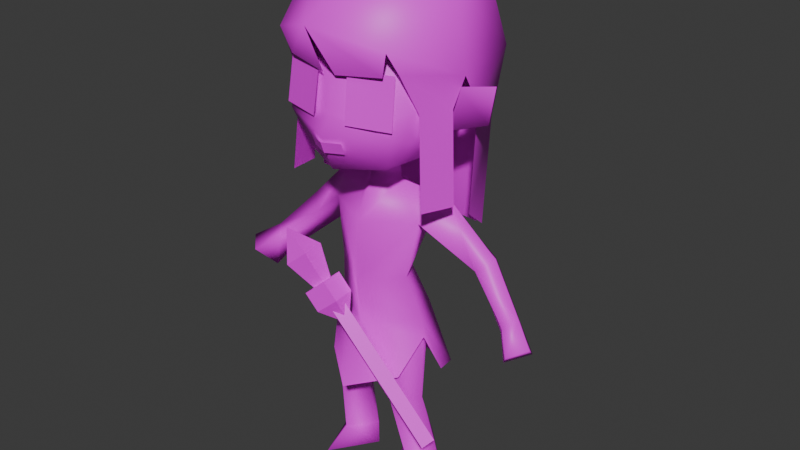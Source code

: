 # Source: healer.blend  (saved by Blender 5.2.44; exported with 4.5.12 LTS)
import bpy
from mathutils import Matrix  # noqa: F401  (used for matrix-valued properties, if any)

bpy.ops.wm.read_factory_settings(use_empty=True)
scene = bpy.context.scene
scene.name = 'Scene'

# ---- collections
col_collection = bpy.data.collections.new('Collection'); scene.collection.children.link(col_collection)

# ---- images (referenced by path relative to the original .blend; pixels are not part of the script)
import os
ASSET_DIR = os.environ.get("B2B_ASSET_DIR", "")  # directory of the original .blend (textures are referenced by path, not embedded)
HERE = os.path.dirname(os.path.abspath(__file__))  # packed textures are extracted next to this script under _unpacked/

def load_image(name, relpath, width, height, colorspace="sRGB"):
    """Load a texture the original file referenced (path relative to the .blend, or extracted next to this script)."""
    p = next((c for c in (os.path.join(HERE, relpath), os.path.join(ASSET_DIR, relpath)) if relpath and os.path.exists(c)), "")
    if p:
        img = bpy.data.images.load(p, check_existing=True)
        img.name = name
    else:  # same state as the original file: an image datablock whose file is absent (Cycles renders it pink)
        img = bpy.data.images.new(name, width, height)
        img.source = "FILE"
        img.filepath = "//" + (relpath or name)
    img.colorspace_settings.name = colorspace
    return img
img_healer_png = load_image('healer.png', 'textures/npcs/healer.png', 1024, 1024, 'sRGB')

# ---- materials (node trees are filled in below, after node groups)
mat_material = bpy.data.materials.new('Material')
mat_material.alpha_threshold = 0.0
mat_material.use_backface_culling_lightprobe_volume = False
mat_material.roughness = 0.5
mat_material.line_color = (0.0, 0.0, 0.0, 1.0)

# ---- material node trees
mat_material.use_nodes = True; mat_material.node_tree.nodes.clear()
_N = mat_material.node_tree.nodes; _L = mat_material.node_tree.links
n0 = _N.new('ShaderNodeOutputMaterial'); n0.name = 'Material Output'; n0.location = (200, 100)
n1 = _N.new('ShaderNodeBsdfPrincipled'); n1.name = 'Principled BSDF'; n1.location = (-200, 100)
n1.inputs[10].default_value = 0.005
n2 = _N.new('ShaderNodeTexImage'); n2.name = 'Image Texture'; n2.location = (-640, 80)
n2.image = img_healer_png
n2.interpolation = 'Closest'
n3 = _N.new('ShaderNodeMath'); n3.name = 'Math'; n3.location = (-367, -9)
n3.operation = 'ROUND'
n4 = _N.new('ShaderNodeTexCoord'); n4.name = 'Texture Coordinate'; n4.location = (-976, -147)
n5 = _N.new('ShaderNodeMapping'); n5.name = 'Mapping'; n5.location = (-811, -140)
_L.new(n1.outputs[0], n0.inputs[0])
_L.new(n2.outputs[0], n1.inputs[0])
_L.new(n2.outputs[1], n3.inputs[0])
_L.new(n3.outputs[0], n1.inputs[4])
_L.new(n4.outputs[2], n5.inputs[0])
_L.new(n5.outputs[0], n2.inputs[0])
n0.is_active_output = True

# ---- world
world_world = bpy.data.worlds.new('World'); scene.world = world_world
world_world.use_nodes = True; world_world.node_tree.nodes.clear()
_N = world_world.node_tree.nodes; _L = world_world.node_tree.links
n0 = _N.new('ShaderNodeOutputWorld'); n0.name = 'World Output'; n0.location = (200, 100)
n1 = _N.new('ShaderNodeBackground'); n1.name = 'Background'; n1.location = (-200, 100)
n1.inputs[0].default_value = (0.05088, 0.05088, 0.05088, 1.0)
_L.new(n1.outputs[0], n0.inputs[0])
n0.is_active_output = True
world_world.color = (0.05088, 0.05088, 0.05088)
world_world.sun_shadow_jitter_overblur = 0.0

# ---- meshes
me_mesh = bpy.data.meshes.new('Mesh')
me_mesh.from_pydata([(0.09747, 0.09979, 0.9339), (0.07952, 0.07513, 0.7056), (0.1013, -0.07834, 0.9234), (0.08751, -0.08477, 0.6998), (0.0, 0.1154, 0.7076), (0.0, -0.1094, 0.9503), (0.0, -0.1224, 0.6902), (0.0, 0.1327, 0.9669), (0.122, 0.1251, 0.8581), (0.1179, -0.09694, 0.8014), (0.0, 0.1727, 0.8657), (0.0, -0.1242, 0.792), (0.1277, 0.01601, 0.9556), (0.1085, 0.01601, 0.7037), (0.0, 0.01601, 1.0), (0.2316, 0.02719, 0.8528), (0.03599, 0.01601, 0.6685), (0.04033, 0.01601, 0.6346), (0.0, -0.1513, 0.764), (0.0, 0.1559, 0.7598), (0.1158, -0.1009, 0.7697), (0.1036, 0.103, 0.7545), (0.0, 0.05087, 0.6212), (0.0, 0.04983, 0.6685), (0.0, -0.02433, 0.6346), (0.0, -0.01781, 0.6685), (0.1584, 0.01601, 0.8385), (0.1435, 0.01601, 0.7547), (0.2189, 0.02707, 0.7812), (0.0, 0.06781, 0.543), (0.0, -0.06233, 0.5648), (0.0, 0.05311, 0.4497), (0.0, -0.06657, 0.4462), (0.0, 0.08228, 0.3698), (0.0, -0.05899, 0.3509), (0.0969, -0.008423, 0.5705), (0.07945, 0.04996, 0.5448), (0.1212, 0.04671, 0.6131), (0.06828, 0.06513, 0.368), (0.09926, 0.005035, 0.3579), (0.2223, 0.06027, 0.5126), (0.1944, 0.0371, 0.4876), (0.172, 0.07529, 0.4671), (0.2995, 0.02919, 0.4275), (0.2781, 0.007421, 0.4143), (0.2607, 0.03052, 0.388), (0.1965, 0.0992, 0.4914), (0.2846, 0.06159, 0.3971), (0.09361, 0.07329, 0.5926), (0.3442, -0.002129, 0.4), (0.3148, -0.03237, 0.3866), (0.2875, 0.003336, 0.3477), (0.3244, 0.04132, 0.3623), (0.07756, -0.01684, 0.4557), (0.05169, 0.03297, 0.455), (0.02827, -0.01406, 0.1877), (0.06385, -0.0477, 0.1857), (0.102, 0.00322, 0.1871), (0.05953, 0.03385, 0.1898), (0.02854, 0.02399, 0.0), (0.1303, 0.03302, 0.0), (0.07666, 0.0794, 0.0), (0.08138, -0.01989, 0.04043), (0.1115, 0.03779, 0.04606), (0.07917, 0.07022, 0.05067), (0.03839, 0.03464, 0.04137), (0.09192, -0.06753, 0.0), (0.1486, 0.0441, 0.7915), (0.03548, -0.1293, 0.7819), (0.1193, -0.1056, 0.7819), (0.03162, -0.1156, 0.876), (0.1154, -0.09193, 0.876), (0.127, 0.153, 0.9773), (0.118, -0.1183, 0.9218), (0.0, -0.1793, 0.9594), (0.0, 0.1899, 1.016), (0.149, 0.1719, 0.8723), (0.0, 0.2383, 0.88), (0.1579, 0.01069, 1.012), (0.0, 0.00505, 1.069), (0.1251, -0.09367, 0.8798), (0.1511, -0.06841, 0.6296), (0.1018, -0.1085, 0.8741), (0.1373, 0.1517, 0.7404), (0.1701, 0.02461, 0.8583), (0.1671, 0.004114, 0.622), (0.1768, 0.03752, 0.5977), (0.0, 0.2046, 0.7387), (0.1778, 0.05124, 0.7999), (0.02075, 0.1774, 0.5087), (0.1201, 0.1396, 0.5263), (0.1473, 0.1197, 0.5383), (0.1372, -0.0571, 0.8045), (0.1636, 0.0007235, 0.8043), (0.0133, -0.1257, 0.8646), (0.0, -0.1434, 0.7277), (0.03344, -0.1286, 0.7284), (0.0, -0.1517, 0.7497), (0.03371, -0.137, 0.7504), (0.0, 0.1164, 0.2123), (0.1051, 0.09075, 0.23), (0.0, -0.1134, 0.2297), (0.1206, 0.03835, 0.2436), (0.1084, -0.001834, 0.3304), (0.08317, -0.04708, 0.2514), (0.0, -0.1161, 0.997), (0.0, -0.06916, 1.079), (0.03114, -0.07415, 1.038), (0.0291, -0.09011, 1.012)], [], [(10, 7, 0, 8), (9, 2, 5, 11), (12, 14, 5, 2), (20, 9, 11, 18), (19, 10, 8, 21), (0, 7, 14, 12), (3, 20, 18, 6), (23, 16, 17, 22), (16, 25, 24, 17), (16, 13, 3), (4, 19, 21, 1), (26, 27, 28, 15), (27, 26, 9, 20), (8, 0, 12, 26), (26, 12, 2, 9), (13, 27, 20, 3), (48, 37, 40, 46), (22, 48, 36), (17, 24, 30, 35), (42, 46, 47, 45), (35, 36, 42, 41), (37, 35, 41, 40), (40, 43, 47, 46), (42, 45, 44, 41), (44, 45, 51, 50), (36, 48, 46, 42), (17, 37, 48, 22), (45, 47, 52, 51), (47, 43, 49, 52), (43, 44, 50, 49), (54, 38, 33, 31), (35, 30, 32, 53), (32, 34, 39, 53), (53, 54, 36, 35), (29, 36, 54, 31), (39, 34, 56, 57), (1, 13, 16), (38, 39, 57, 58), (33, 38, 58, 55), (34, 33, 55, 56), (56, 62, 63, 57), (57, 63, 64, 58), (66, 59, 61, 60), (64, 63, 60, 61), (65, 64, 61, 59), (62, 65, 59, 66), (58, 64, 65, 55), (41, 44, 43, 40), (38, 54, 53, 39), (55, 65, 62, 56), (60, 63, 62, 66), (49, 50, 51, 52), (4, 1, 16, 23), (25, 16, 3, 6), (1, 21, 27, 13), (67, 15, 28), (27, 67, 28), (21, 8, 26, 67), (15, 67, 26), (27, 21, 67), (37, 17, 35), (68, 69, 71, 70), (77, 75, 72, 76), (78, 79, 74, 73), (72, 75, 79, 78), (93, 84, 80, 92), (76, 72, 78, 84), (84, 78, 73, 80), (77, 76, 83, 87), (76, 84, 88, 83), (83, 88, 86, 91), (87, 83, 90, 89), (85, 93, 92, 81), (82, 73, 74, 94), (29, 22, 36), (95, 96, 98, 97), (33, 38, 100, 99), (38, 39, 103, 102, 100), (39, 34, 101, 104, 103), (108, 107, 106, 105)])
me_mesh.polygons.foreach_set('use_smooth', [1, 1, 1, 1, 1, 1, 1, 1, 1, 1, 1, 1, 1, 1, 1, 1, 1, 1, 1, 1, 1, 1, 1, 1, 1, 1, 1, 1, 1, 1, 1, 1, 1, 1, 1, 1, 1, 1, 1, 1, 1, 1, 1, 1, 1, 1, 1, 1, 1, 1, 1, 1, 1, 1, 1, 1, 1, 1, 1, 1, 1, 0, 1, 1, 1, 1, 1, 1, 1, 1, 1, 1, 1, 1, 1, 0, 1, 1, 1, 1])
_uv = me_mesh.uv_layers.new(name='UVMap')
_uv.uv.foreach_set('vector', [0.0625, 0.75, 0.0625, 0.7812, 0.0, 0.7812, 0.0, 0.75, 0.0625, 0.75, 0.0625, 0.7812, 0.0, 0.7812, 0.0, 0.75, 0.0625, 0.7812, 0.0, 0.7812, 0.0, 0.75, 0.0625, 0.75, 0.0, 0.875, 0.0625, 0.875, 0.0625, 1.0, 0.0, 1.0, 0.0625, 0.75, 0.0625, 0.7812, 0.0, 0.7812, 0.0, 0.75, 0.0, 0.75, 0.0625, 0.75, 0.0625, 0.7812, 0.0, 0.7812, 0.0, 0.875, 0.0625, 0.875, 0.0625, 1.0, 0.0, 1.0, 0.0625, 0.7812, 0.0, 0.7812, 0.0, 0.75, 0.0625, 0.75, 0.0625, 0.7812, 0.0, 0.7812, 0.0, 0.75, 0.0625, 0.75, 0.0625, 0.75, 0.0625, 0.7812, 0.0, 0.7812, 0.0625, 0.75, 0.0625, 0.7812, 0.0, 0.7812, 0.0, 0.75, 0.0, 0.75, 0.0625, 0.75, 0.0625, 0.8125, 0.0, 0.8125, 0.0, 0.875, 0.0625, 0.875, 0.0625, 1.0, 0.0, 1.0, 0.0625, 0.75, 0.0625, 0.7812, 0.0, 0.7812, 0.0, 0.75, 0.0625, 0.75, 0.0625, 0.7812, 0.0, 0.7812, 0.0, 0.75, 0.0, 0.875, 0.0625, 0.875, 0.0625, 1.0, 0.0, 1.0, 0.5625, 1.0, 0.5, 1.0, 0.5, 0.75, 0.5625, 0.75, 0.4375, 0.0, 0.4375, 0.125, 0.4062, 0.125, 0.375, 0.0, 0.4375, 0.0, 0.4375, 0.125, 0.375, 0.125, 0.0, 0.75, 0.0625, 0.75, 0.0625, 1.0, 0.0, 1.0, 0.5625, 1.0, 0.5, 1.0, 0.5, 0.75, 0.5625, 0.75, 0.5625, 1.0, 0.5, 1.0, 0.5, 0.75, 0.5625, 0.75, 0.0625, 0.75, 0.0625, 1.0, 0.0, 1.0, 0.0, 0.75, 0.0625, 0.75, 0.0625, 1.0, 0.0, 1.0, 0.0, 0.75, 0.0625, 0.875, 0.0, 0.875, 0.0, 0.8125, 0.0625, 0.8125, 0.5625, 1.0, 0.5, 1.0, 0.5, 0.75, 0.5625, 0.75, 0.4375, 0.0, 0.4375, 0.125, 0.375, 0.125, 0.375, 0.0, 0.0625, 0.875, 0.0, 0.875, 0.0, 0.75, 0.0625, 0.75, 0.0625, 0.875, 0.0, 0.875, 0.0, 0.8125, 0.0625, 0.8125, 0.0625, 0.875, 0.0, 0.875, 0.0, 0.75, 0.0625, 0.75, 0.625, 0.5, 0.625, 0.25, 0.75, 0.25, 0.75, 0.5, 0.5, 0.5, 0.25, 0.5, 0.25, 0.25, 0.5, 0.25, 0.5, 0.5, 0.5, 0.25, 0.75, 0.25, 0.75, 0.5, 0.25, 0.25, 0.375, 0.25, 0.375, 0.5, 0.25, 0.5, 0.5, 0.5, 0.375, 0.5, 0.375, 0.25, 0.5, 0.25, 0.0625, 1.0, 0.0, 1.0, 0.0, 0.75, 0.0625, 0.75, 0.0625, 0.7812, 0.0, 0.7812, 0.0, 0.75, 0.0625, 1.0, 0.0, 1.0, 0.0, 0.75, 0.0625, 0.75, 0.0625, 1.0, 0.0, 1.0, 0.0, 0.75, 0.0625, 0.75, 0.0625, 1.0, 0.0, 1.0, 0.0, 0.75, 0.0625, 0.75, 0.375, 0.0, 0.375, 0.25, 0.25, 0.25, 0.25, 0.0, 0.25, 0.25, 0.25, 0.0, 0.3125, 0.0, 0.3125, 0.25, 0.375, 0.0, 0.5, 0.0, 0.5, 0.03125, 0.375, 0.03125, 0.5, 0.125, 0.375, 0.125, 0.375, 0.0, 0.5, 0.0, 0.5, 0.125, 0.375, 0.125, 0.375, 0.0, 0.5, 0.0, 0.5, 0.125, 0.375, 0.125, 0.375, 0.0, 0.5, 0.0, 0.25, 0.25, 0.25, 0.0, 0.3125, 0.0, 0.3125, 0.25, 0.0625, 0.75, 0.0625, 1.0, 0.0, 1.0, 0.0, 0.75, 0.75, 0.25, 0.75, 0.5, 0.625, 0.5, 0.625, 0.25, 0.25, 0.25, 0.25, 0.0, 0.375, 0.0, 0.375, 0.25, 0.5, 0.0, 0.5, 0.125, 0.375, 0.125, 0.375, 0.0, 0.0, 0.8125, 0.0625, 0.8125, 0.0625, 0.875, 0.0, 0.875, 0.0625, 0.7812, 0.0, 0.7812, 0.0, 0.75, 0.0625, 0.75, 0.0, 0.75, 0.0625, 0.75, 0.0625, 0.7812, 0.0, 0.7812, 0.0625, 0.75, 0.0625, 0.7812, 0.0, 0.7812, 0.0, 0.75, 0.0, 0.75, 0.03125, 0.8125, 0.0, 0.8125, 0.0, 0.75, 0.03125, 0.75, 0.03125, 0.8125, 0.0625, 0.75, 0.0625, 0.7812, 0.0, 0.7812, 0.0, 0.75, 0.0625, 0.8125, 0.03125, 0.75, 0.0625, 0.75, 0.0, 0.75, 0.0625, 0.75, 0.0625, 0.7812, 0.375, 0.125, 0.4062, 0.0, 0.4375, 0.125, 0.0, 0.5, 0.25, 0.5, 0.25, 0.75, 0.0, 0.75, 0.4375, 0.875, 0.4375, 1.0, 0.375, 1.0, 0.375, 0.875, 0.4375, 1.0, 0.375, 1.0, 0.375, 0.875, 0.4375, 0.875, 0.375, 0.875, 0.4375, 0.875, 0.4375, 1.0, 0.375, 1.0, 0.4375, 0.875, 0.4375, 1.0, 0.375, 1.0, 0.4062, 0.875, 0.4375, 0.875, 0.4375, 1.0, 0.375, 1.0, 0.375, 0.875, 0.4375, 0.875, 0.4375, 1.0, 0.375, 1.0, 0.375, 0.875, 0.4375, 0.875, 0.4375, 1.0, 0.375, 1.0, 0.375, 0.875, 0.4375, 0.875, 0.4375, 1.0, 0.375, 1.0, 0.375, 0.875, 0.4375, 0.875, 0.375, 0.875, 0.375, 0.75, 0.4375, 0.75, 0.4375, 0.875, 0.375, 0.875, 0.375, 0.75, 0.4375, 0.75, 0.4375, 0.75, 0.4375, 0.875, 0.4062, 0.875, 0.375, 0.75, 0.4375, 0.75, 0.4375, 0.875, 0.375, 0.875, 0.375, 0.75, 0.375, 0.125, 0.375, 0.0, 0.4375, 0.125, 0.0, 0.75, 0.0625, 0.75, 0.0625, 0.7812, 0.0, 0.7812, 0.0, 0.5, 0.125, 0.5, 0.125, 0.25, 0.0, 0.25, 0.125, 0.5, 0.25, 0.5, 0.25, 0.4375, 0.1875, 0.25, 0.125, 0.25, 0.25, 0.5, 0.0, 0.5, 0.0, 0.25, 0.1875, 0.25, 0.25, 0.4375, 0.6875, 0.0, 0.6875, 0.03125, 0.625, 0.09375, 0.625, 0.0])
_ca = me_mesh.color_attributes.new('Attribute', 'BYTE_COLOR', 'CORNER')
_ca.data.foreach_set('color', [1.0, 1.0, 1.0, 1.0, 1.0, 1.0, 1.0, 1.0, 1.0, 1.0, 1.0, 1.0, 1.0, 1.0, 1.0, 1.0, 1.0, 1.0, 1.0, 1.0, 1.0, 1.0, 1.0, 1.0, 1.0, 1.0, 1.0, 1.0, 1.0, 1.0, 1.0, 1.0, 1.0, 1.0, 1.0, 1.0, 1.0, 1.0, 1.0, 1.0, 1.0, 1.0, 1.0, 1.0, 1.0, 1.0, 1.0, 1.0, 1.0, 1.0, 1.0, 1.0, 1.0, 1.0, 1.0, 1.0, 1.0, 1.0, 1.0, 1.0, 1.0, 1.0, 1.0, 1.0, 1.0, 1.0, 1.0, 1.0, 1.0, 1.0, 1.0, 1.0, 1.0, 1.0, 1.0, 1.0, 1.0, 1.0, 1.0, 1.0, 1.0, 1.0, 1.0, 1.0, 1.0, 1.0, 1.0, 1.0, 1.0, 1.0, 1.0, 1.0, 1.0, 1.0, 1.0, 1.0, 1.0, 1.0, 1.0, 1.0, 1.0, 1.0, 1.0, 1.0, 1.0, 1.0, 1.0, 1.0, 1.0, 1.0, 1.0, 1.0, 1.0, 1.0, 1.0, 1.0, 1.0, 1.0, 1.0, 1.0, 1.0, 1.0, 1.0, 1.0, 1.0, 1.0, 1.0, 1.0, 1.0, 1.0, 1.0, 1.0, 1.0, 1.0, 1.0, 1.0, 1.0, 1.0, 1.0, 1.0, 1.0, 1.0, 1.0, 1.0, 1.0, 1.0, 1.0, 1.0, 1.0, 1.0, 1.0, 1.0, 1.0, 1.0, 1.0, 1.0, 1.0, 1.0, 1.0, 1.0, 1.0, 1.0, 1.0, 1.0, 1.0, 1.0, 1.0, 1.0, 1.0, 1.0, 1.0, 1.0, 1.0, 1.0, 1.0, 1.0, 1.0, 1.0, 1.0, 1.0, 1.0, 1.0, 1.0, 1.0, 1.0, 1.0, 1.0, 1.0, 1.0, 1.0, 1.0, 1.0, 1.0, 1.0, 1.0, 1.0, 1.0, 1.0, 1.0, 1.0, 1.0, 1.0, 1.0, 1.0, 1.0, 1.0, 1.0, 1.0, 1.0, 1.0, 1.0, 1.0, 1.0, 1.0, 1.0, 1.0, 1.0, 1.0, 1.0, 1.0, 1.0, 1.0, 1.0, 1.0, 1.0, 1.0, 1.0, 1.0, 1.0, 1.0, 1.0, 1.0, 1.0, 1.0, 1.0, 1.0, 1.0, 1.0, 1.0, 1.0, 1.0, 1.0, 1.0, 1.0, 1.0, 1.0, 1.0, 1.0, 1.0, 1.0, 1.0, 1.0, 1.0, 1.0, 1.0, 1.0, 1.0, 1.0, 1.0, 1.0, 1.0, 1.0, 1.0, 1.0, 1.0, 1.0, 1.0, 1.0, 1.0, 1.0, 1.0, 1.0, 1.0, 1.0, 1.0, 1.0, 1.0, 1.0, 1.0, 1.0, 1.0, 1.0, 1.0, 1.0, 1.0, 1.0, 1.0, 1.0, 1.0, 1.0, 1.0, 1.0, 1.0, 1.0, 1.0, 1.0, 1.0, 1.0, 1.0, 1.0, 1.0, 1.0, 1.0, 1.0, 1.0, 1.0, 1.0, 1.0, 1.0, 1.0, 1.0, 1.0, 1.0, 1.0, 1.0, 1.0, 1.0, 1.0, 1.0, 1.0, 1.0, 1.0, 1.0, 1.0, 1.0, 1.0, 1.0, 1.0, 1.0, 1.0, 1.0, 1.0, 1.0, 1.0, 1.0, 1.0, 1.0, 1.0, 1.0, 1.0, 1.0, 1.0, 1.0, 1.0, 1.0, 1.0, 1.0, 1.0, 1.0, 1.0, 1.0, 1.0, 1.0, 1.0, 1.0, 1.0, 1.0, 1.0, 1.0, 1.0, 1.0, 1.0, 1.0, 1.0, 1.0, 1.0, 1.0, 1.0, 1.0, 1.0, 1.0, 1.0, 1.0, 1.0, 1.0, 1.0, 1.0, 1.0, 1.0, 1.0, 1.0, 1.0, 1.0, 1.0, 1.0, 1.0, 1.0, 1.0, 1.0, 1.0, 1.0, 1.0, 1.0, 1.0, 1.0, 1.0, 1.0, 1.0, 1.0, 1.0, 1.0, 1.0, 1.0, 1.0, 1.0, 1.0, 1.0, 1.0, 1.0, 1.0, 1.0, 1.0, 1.0, 1.0, 1.0, 1.0, 1.0, 1.0, 1.0, 1.0, 1.0, 1.0, 1.0, 1.0, 1.0, 1.0, 1.0, 1.0, 1.0, 1.0, 1.0, 1.0, 1.0, 1.0, 1.0, 1.0, 1.0, 1.0, 1.0, 1.0, 1.0, 1.0, 1.0, 1.0, 1.0, 1.0, 1.0, 1.0, 1.0, 1.0, 1.0, 1.0, 1.0, 1.0, 1.0, 1.0, 1.0, 1.0, 1.0, 1.0, 1.0, 1.0, 1.0, 1.0, 1.0, 1.0, 1.0, 1.0, 1.0, 1.0, 1.0, 1.0, 1.0, 1.0, 1.0, 1.0, 1.0, 1.0, 1.0, 1.0, 1.0, 1.0, 1.0, 1.0, 1.0, 1.0, 1.0, 1.0, 1.0, 1.0, 1.0, 1.0, 1.0, 1.0, 1.0, 1.0, 1.0, 1.0, 1.0, 1.0, 1.0, 1.0, 1.0, 1.0, 1.0, 1.0, 1.0, 1.0, 1.0, 1.0, 1.0, 1.0, 1.0, 1.0, 1.0, 1.0, 1.0, 1.0, 1.0, 1.0, 1.0, 1.0, 1.0, 1.0, 1.0, 1.0, 1.0, 1.0, 1.0, 1.0, 1.0, 1.0, 1.0, 1.0, 1.0, 1.0, 1.0, 1.0, 1.0, 1.0, 1.0, 1.0, 1.0, 1.0, 1.0, 1.0, 1.0, 1.0, 1.0, 1.0, 1.0, 1.0, 1.0, 1.0, 1.0, 1.0, 1.0, 1.0, 1.0, 1.0, 1.0, 1.0, 1.0, 1.0, 1.0, 1.0, 1.0, 1.0, 1.0, 1.0, 1.0, 1.0, 1.0, 1.0, 1.0, 1.0, 1.0, 1.0, 1.0, 1.0, 1.0, 1.0, 1.0, 1.0, 1.0, 1.0, 1.0, 1.0, 1.0, 1.0, 1.0, 1.0, 1.0, 1.0, 1.0, 1.0, 1.0, 1.0, 1.0, 1.0, 1.0, 1.0, 1.0, 1.0, 1.0, 1.0, 1.0, 1.0, 1.0, 1.0, 1.0, 1.0, 1.0, 1.0, 1.0, 1.0, 1.0, 1.0, 1.0, 1.0, 1.0, 1.0, 1.0, 1.0, 1.0, 1.0, 1.0, 1.0, 1.0, 1.0, 1.0, 1.0, 1.0, 1.0, 1.0, 1.0, 1.0, 1.0, 1.0, 1.0, 1.0, 1.0, 1.0, 1.0, 1.0, 1.0, 1.0, 1.0, 1.0, 1.0, 1.0, 1.0, 1.0, 1.0, 1.0, 1.0, 1.0, 1.0, 1.0, 1.0, 1.0, 1.0, 1.0, 1.0, 1.0, 1.0, 1.0, 1.0, 1.0, 1.0, 1.0, 1.0, 1.0, 1.0, 1.0, 1.0, 1.0, 1.0, 1.0, 1.0, 1.0, 1.0, 1.0, 1.0, 1.0, 1.0, 1.0, 1.0, 1.0, 1.0, 1.0, 1.0, 1.0, 1.0, 1.0, 1.0, 1.0, 1.0, 1.0, 1.0, 1.0, 1.0, 1.0, 1.0, 1.0, 1.0, 1.0, 1.0, 1.0, 1.0, 1.0, 1.0, 1.0, 1.0, 1.0, 1.0, 1.0, 1.0, 1.0, 1.0, 1.0, 1.0, 1.0, 1.0, 1.0, 1.0, 1.0, 1.0, 1.0, 1.0, 1.0, 1.0, 1.0, 1.0, 1.0, 1.0, 1.0, 1.0, 1.0, 1.0, 1.0, 1.0, 1.0, 1.0, 1.0, 1.0, 1.0, 1.0, 1.0, 1.0, 1.0, 1.0, 1.0, 1.0, 1.0, 1.0, 1.0, 1.0, 1.0, 1.0, 1.0, 1.0, 1.0, 1.0, 1.0, 1.0, 1.0, 1.0, 1.0, 1.0, 1.0, 1.0, 1.0, 1.0, 1.0, 1.0, 1.0, 1.0, 1.0, 1.0, 1.0, 1.0, 1.0, 1.0, 1.0, 1.0, 1.0, 1.0, 1.0, 1.0, 1.0, 1.0, 1.0, 1.0, 1.0, 1.0, 1.0, 1.0, 1.0, 1.0, 1.0, 1.0, 1.0, 1.0, 1.0, 1.0, 1.0, 1.0, 1.0, 1.0, 1.0, 1.0, 1.0, 1.0, 1.0, 1.0, 1.0, 1.0, 1.0, 1.0, 1.0, 1.0, 1.0, 1.0, 1.0, 1.0, 1.0, 1.0, 1.0, 1.0, 1.0, 1.0, 1.0, 1.0, 1.0, 1.0, 1.0, 1.0, 1.0, 1.0, 1.0, 1.0, 1.0, 1.0, 1.0, 1.0, 1.0, 1.0, 1.0, 1.0, 1.0, 1.0, 1.0, 1.0, 1.0, 1.0, 1.0, 1.0, 1.0, 1.0, 1.0, 1.0, 1.0, 1.0, 1.0, 1.0, 1.0, 1.0, 1.0, 1.0, 1.0, 1.0, 1.0, 1.0, 1.0, 1.0, 1.0, 1.0, 1.0, 1.0, 1.0, 1.0, 1.0, 1.0, 1.0, 1.0, 1.0, 1.0, 1.0, 1.0, 1.0, 1.0, 1.0, 1.0, 1.0, 1.0, 1.0, 1.0, 1.0, 1.0, 1.0, 1.0, 1.0, 1.0, 1.0, 1.0, 1.0, 1.0, 1.0, 1.0, 1.0, 1.0, 1.0, 1.0, 1.0, 1.0, 1.0, 1.0, 1.0, 1.0, 1.0, 1.0, 1.0, 1.0, 1.0, 1.0, 1.0, 1.0, 1.0, 1.0, 1.0, 1.0, 1.0, 1.0, 1.0, 1.0, 1.0, 1.0, 1.0, 1.0, 1.0, 1.0, 1.0, 1.0, 1.0, 1.0, 1.0, 1.0, 1.0, 1.0, 1.0, 1.0, 1.0, 1.0, 1.0, 1.0, 1.0, 1.0, 1.0, 1.0, 1.0, 1.0, 1.0, 1.0, 1.0, 1.0, 1.0, 1.0, 1.0, 1.0, 1.0, 1.0, 1.0, 1.0, 1.0, 1.0, 1.0, 1.0, 1.0, 1.0, 1.0, 1.0, 1.0, 1.0, 1.0, 1.0, 1.0, 1.0, 1.0, 1.0, 1.0, 1.0, 1.0, 1.0, 1.0, 1.0, 1.0, 1.0, 1.0, 1.0, 1.0, 1.0, 1.0, 1.0, 1.0, 1.0, 1.0, 1.0, 1.0, 1.0, 1.0, 1.0, 1.0, 1.0, 1.0, 1.0, 1.0, 1.0, 1.0, 1.0, 1.0, 1.0, 1.0, 1.0, 1.0, 1.0, 1.0, 1.0, 1.0, 1.0, 1.0, 1.0, 1.0, 1.0, 1.0, 1.0, 1.0, 1.0, 1.0, 1.0, 1.0, 1.0, 1.0, 1.0, 1.0, 1.0, 1.0, 1.0, 1.0, 1.0, 1.0, 1.0, 1.0, 1.0, 1.0, 1.0, 1.0, 1.0, 1.0, 1.0, 1.0, 1.0, 1.0, 1.0, 1.0, 1.0, 1.0, 1.0, 1.0, 1.0, 1.0, 1.0, 1.0, 1.0, 1.0, 1.0, 1.0, 1.0, 1.0, 1.0, 1.0, 1.0, 1.0, 1.0, 1.0, 1.0, 1.0, 1.0, 1.0, 1.0, 1.0, 1.0, 1.0, 1.0, 1.0, 1.0, 1.0, 1.0, 1.0, 1.0, 1.0, 1.0, 1.0, 1.0, 1.0, 1.0, 1.0, 1.0, 1.0, 1.0, 1.0, 1.0, 1.0, 1.0, 1.0, 1.0, 1.0, 1.0, 1.0, 1.0, 1.0, 1.0, 1.0, 1.0, 1.0, 1.0, 1.0, 1.0, 1.0, 1.0, 1.0, 1.0, 1.0, 1.0, 1.0, 1.0, 1.0, 1.0, 1.0, 1.0, 1.0, 1.0, 1.0, 1.0, 1.0, 1.0, 1.0, 1.0, 1.0, 1.0, 1.0, 1.0, 1.0, 1.0, 1.0, 1.0, 1.0, 1.0, 1.0, 1.0, 1.0, 1.0, 1.0, 1.0, 1.0, 1.0, 1.0, 1.0, 1.0, 1.0, 1.0, 1.0, 1.0, 1.0, 1.0, 1.0, 1.0, 1.0, 1.0, 1.0, 1.0, 1.0, 1.0, 1.0, 1.0, 1.0, 1.0, 1.0, 1.0, 1.0, 1.0, 1.0, 1.0, 1.0, 1.0, 1.0, 1.0, 1.0, 1.0, 1.0, 1.0, 1.0, 1.0, 1.0, 1.0, 1.0, 1.0, 1.0, 1.0, 1.0, 1.0, 1.0, 1.0, 1.0, 1.0, 1.0, 1.0, 1.0, 1.0, 1.0, 1.0, 1.0, 1.0, 1.0, 1.0, 1.0, 1.0, 1.0, 1.0, 1.0, 1.0, 1.0, 1.0, 1.0, 1.0, 1.0, 1.0, 1.0, 1.0, 1.0, 1.0, 1.0, 1.0, 1.0, 1.0, 1.0, 1.0, 1.0, 1.0, 1.0, 1.0, 1.0])
me_mesh.materials.append(mat_material)
me_mesh.use_mirror_vertex_groups = False
me_mesh.update()
me_cube = bpy.data.meshes.new('Cube')
me_cube.from_pydata([(-0.01385, -0.01385, 0.0), (-0.01385, -0.01385, 0.322), (-0.01385, 0.01385, 0.0), (-0.01385, 0.01385, 0.322), (0.01385, -0.01385, 0.0), (0.01385, -0.01385, 0.322), (0.01385, 0.01385, 0.0), (0.01385, 0.01385, 0.322), (0.03749, 1.118e-08, 0.428), (0.03749, 1.118e-08, 0.322), (0.0, -0.03749, 0.428), (0.0, -0.03749, 0.322), (0.0, 0.03749, 0.428), (0.0, 0.03749, 0.322), (-0.03749, -1.118e-08, 0.428), (-0.03749, -1.118e-08, 0.322), (-2.98e-08, 9.313e-10, 0.4882), (-2.98e-08, 9.313e-10, 0.2714), (-0.01385, -0.01385, 0.1738), (-0.01385, 0.01385, 0.1738), (0.01385, 0.01385, 0.1738), (0.01385, -0.01385, 0.1738), (0.0, -0.03749, 0.3643), (0.03749, 1.118e-08, 0.3643), (0.0, 0.03749, 0.3643), (-0.03749, -1.118e-08, 0.3643), (0.0, 0.01875, 0.3643), (0.01875, 5.588e-09, 0.3643), (0.0, -0.01875, 0.3643), (-0.01875, -5.588e-09, 0.3643)], [], [(18, 1, 3, 19), (19, 3, 7, 20), (20, 7, 5, 21), (21, 5, 1, 18), (2, 6, 4, 0), (13, 9, 17), (25, 29, 26, 24), (28, 10, 14, 29), (27, 8, 10, 28), (26, 12, 8, 27), (8, 12, 16), (12, 14, 16), (14, 10, 16), (10, 8, 16), (9, 11, 17), (11, 15, 17), (15, 13, 17), (4, 21, 18, 0), (6, 20, 21, 4), (2, 19, 20, 6), (0, 18, 19, 2), (15, 25, 24, 13), (13, 24, 23, 9), (9, 23, 22, 11), (11, 22, 25, 15), (22, 28, 29, 25), (23, 27, 28, 22), (24, 26, 27, 23), (29, 14, 12, 26)])
_uv = me_cube.uv_layers.new(name='UVMap')
_uv.uv.foreach_set('vector', [0.875, 0.25, 0.875, 0.5, 0.8125, 0.5, 0.8125, 0.25, 0.8125, 0.25, 0.8125, 0.5, 0.75, 0.5, 0.75, 0.25, 0.875, 0.25, 0.875, 0.5, 0.8125, 0.5, 0.8125, 0.25, 0.8125, 0.25, 0.8125, 0.5, 0.75, 0.5, 0.75, 0.25, 0.75, 0.4375, 0.8125, 0.4375, 0.8125, 0.5, 0.75, 0.5, 0.9375, 0.3125, 0.875, 0.3125, 0.9375, 0.2812, 1.0, 0.3438, 1.0, 0.375, 0.9375, 0.375, 0.9375, 0.3438, 0.9375, 0.4062, 0.9375, 0.4688, 0.875, 0.4688, 0.875, 0.4062, 1.0, 0.4062, 1.0, 0.4688, 0.9375, 0.4688, 0.9375, 0.4062, 0.9375, 0.4062, 0.9375, 0.4688, 0.875, 0.4688, 0.875, 0.4062, 0.875, 0.4688, 0.9375, 0.4688, 0.9375, 0.5, 0.9375, 0.4688, 1.0, 0.4688, 0.9375, 0.5, 0.875, 0.4688, 0.9375, 0.4688, 0.9375, 0.5, 0.9375, 0.4688, 1.0, 0.4688, 0.9375, 0.5, 1.0, 0.3125, 0.9375, 0.3125, 0.9375, 0.2812, 0.9375, 0.3125, 0.875, 0.3125, 0.9375, 0.2812, 1.0, 0.3125, 0.9375, 0.3125, 0.9375, 0.2812, 0.8125, 0.25, 0.8125, 0.5, 0.75, 0.5, 0.75, 0.25, 0.875, 0.25, 0.875, 0.5, 0.8125, 0.5, 0.8125, 0.25, 0.8125, 0.25, 0.8125, 0.5, 0.75, 0.5, 0.75, 0.25, 0.875, 0.25, 0.875, 0.5, 0.8125, 0.5, 0.8125, 0.25, 1.0, 0.3125, 1.0, 0.375, 0.9375, 0.375, 0.9375, 0.3125, 0.9375, 0.3125, 0.9375, 0.375, 0.875, 0.375, 0.875, 0.3125, 1.0, 0.3125, 1.0, 0.375, 0.9375, 0.375, 0.9375, 0.3125, 0.9375, 0.3125, 0.9375, 0.375, 0.875, 0.375, 0.875, 0.3125, 0.9375, 0.3438, 0.9375, 0.375, 0.875, 0.375, 0.875, 0.3438, 1.0, 0.3438, 1.0, 0.375, 0.9375, 0.375, 0.9375, 0.3438, 0.9375, 0.3438, 0.9375, 0.375, 0.875, 0.375, 0.875, 0.3438, 1.0, 0.4062, 1.0, 0.4688, 0.9375, 0.4688, 0.9375, 0.4062])
me_cube.materials.append(mat_material)
me_cube.update()
arm_armature = bpy.data.armatures.new('Armature')  # bones are not reproduced

# ---- objects
ob_model = bpy.data.objects.new('Model', me_mesh)
ob_wand = bpy.data.objects.new('Wand', me_cube)
ob_armature = bpy.data.objects.new('Armature', arm_armature)

# ---- transforms, parenting, visibility, modifiers, constraints
ob_model.parent = ob_armature
ob_model.matrix_parent_inverse = Matrix(((9.638, -0.0, -0.0, -0.0), (-0.0, 9.638, 0.0, 0.5686), (-0.0, -0.0, 9.638, -3.382), (-0.0, 0.0, -0.0, 1.0)))
ob_model.location = (0.0, 0.0, 0.0)
ob_model.lock_rotations_4d = False
ob_model.empty_display_type = 'ARROWS'
ob_model.lineart.crease_threshold = 0.0
_vg = ob_model.vertex_groups.new(name='Pelvis')
for _i, _w in zip([29, 30, 31, 32, 33, 34, 36, 38, 39, 53, 54, 99, 100, 101, 102, 103, 104], [0.1067, 0.1274, 0.8072, 0.8255, 1.0, 1.0, 0.01372, 1.0, 1.0, 0.5105, 0.7424, 1.0, 1.0, 1.0, 1.0, 1.0, 1.0]): _vg.add([_i], _w, 'REPLACE')
_vg = ob_model.vertex_groups.new(name='Torso')
for _i, _w in zip([1, 3, 4, 6, 13, 16, 17, 19, 22, 23, 24, 25, 29, 30, 31, 32, 35, 36, 37, 48, 53, 54], [0.007151, 0.002629, 0.05678, 0.02447, 0.001184, 0.09649, 0.7828, 0.0008454, 0.8328, 0.1463, 0.7323, 0.1304, 0.7021, 0.718, 0.09648, 0.1468, 0.05667, 0.04706, 0.01232, 0.0316, 0.3702, 0.0968]): _vg.add([_i], _w, 'REPLACE')
_vg = ob_model.vertex_groups.new(name='Head')
for _i, _w in zip([0, 1, 2, 3, 4, 5, 6, 7, 8, 9, 10, 11, 12, 13, 14, 15, 16, 17, 18, 19, 20, 21, 22, 23, 24, 25, 26, 27, 28, 30, 67, 68, 69, 70, 71, 72, 73, 74, 75, 76, 77, 78, 79, 80, 81, 82, 83, 84, 85, 86, 87, 88, 89, 90, 91, 92, 93, 94, 95, 96, 97, 98, 105, 106, 107, 108], [0.9974, 0.9683, 0.9975, 0.9712, 0.9379, 0.9976, 0.9596, 0.9968, 0.9947, 0.9921, 0.9897, 0.9886, 0.9984, 0.9716, 1.0, 0.9943, 0.8922, 0.1178, 0.9817, 0.9722, 0.9883, 0.9856, 0.09404, 0.8398, 0.2108, 0.8589, 0.995, 0.9883, 0.9931, 0.02306, 0.9914, 1.0, 1.0, 1.0, 1.0, 1.0, 1.0, 1.0, 1.0, 1.0, 1.0, 1.0, 1.0, 1.0, 1.0, 1.0, 1.0, 1.0, 1.0, 1.0, 1.0, 1.0, 1.0, 1.0, 1.0, 1.0, 1.0, 1.0, 1.0, 1.0, 1.0, 1.0, 1.0, 1.0, 1.0, 1.0]): _vg.add([_i], _w, 'REPLACE')
_vg = ob_model.vertex_groups.new(name='UpperArm.L')
for _i, _w in zip([17, 22, 24, 29, 30, 31, 35, 36, 37, 40, 41, 42, 46, 48, 53, 54], [0.09388, 0.05998, 0.01904, 0.1625, 0.1129, 0.02448, 0.9068, 0.8932, 0.9332, 0.08774, 0.06477, 0.4819, 0.4785, 0.9377, 0.05879, 0.07241]): _vg.add([_i], _w, 'REPLACE')
_vg = ob_model.vertex_groups.new(name='LowerArm.L')
for _i, _w in zip([37, 40, 41, 42, 43, 44, 45, 46, 47, 49, 50, 51, 52], [0.008379, 0.9114, 0.9339, 0.5175, 0.9974, 1.0, 0.993, 0.5212, 0.9914, 0.9997, 1.0, 0.9992, 0.9987]): _vg.add([_i], _w, 'REPLACE')
_vg = ob_model.vertex_groups.new(name='UpperArm.R')
_vg = ob_model.vertex_groups.new(name='LowerArm.R')
_vg = ob_model.vertex_groups.new(name='UpperLeg.L')
for _i, _w in zip([33, 34, 38, 39, 55, 56, 57, 58, 99, 100, 101, 102, 103, 104], [1.0, 1.0, 1.0, 1.0, 0.8494, 0.5201, 0.05959, 0.09612, 1.0, 1.0, 1.0, 1.0, 1.0, 1.0]): _vg.add([_i], _w, 'REPLACE')
_vg = ob_model.vertex_groups.new(name='LowerLeg.L')
for _i, _w in zip([55, 56, 57, 58, 59, 60, 61, 62, 63, 64, 65, 66, 99, 100, 101, 102, 104], [0.1362, 0.5001, 0.9454, 0.9078, 0.9969, 0.999, 0.999, 0.9849, 1.0, 0.9967, 0.9895, 0.9924, 0.9949, 0.9981, 0.9253, 0.9732, 0.8957]): _vg.add([_i], _w, 'REPLACE')
_vg = ob_model.vertex_groups.new(name='UpperLeg.R')
_vg = ob_model.vertex_groups.new(name='LowerLeg.R')
_m = ob_model.modifiers.new('Mirror', 'MIRROR')
_m.use_clip = True
_m = ob_model.modifiers.new('Armature', 'ARMATURE')
_m.object = ob_armature
ob_wand.parent = ob_armature
ob_wand.matrix_parent_inverse = Matrix(((-6.544, -0.09523, -7.075, 4.694), (6.602, -3.549, -6.059, 0.1728), (-2.546, -8.96, 2.475, -0.08878), (0.0, 0.0, -0.0, 1.0)))
ob_wand.location = (0.2477, 0.1904, 0.1997)
ob_wand.rotation_euler = (0.7745, 1.553e-16, 0.2606)
ob_armature.location = (0.1016, -0.1186, 0.3509)
ob_armature.scale = (0.1038, 0.1038, 0.1038)
ob_armature.show_in_front = True

# ---- collection membership
col_collection.objects.link(ob_model)
col_collection.objects.link(ob_wand)
col_collection.objects.link(ob_armature)

# ---- scene / render settings (as saved in the file)
scene.frame_start = 1; scene.frame_end = 60; scene.frame_set(32)
scene.render.engine = 'BLENDER_EEVEE_NEXT'
scene.render.fps = 60
scene.render.bake_bias = 0.0
scene.render.bake_samples = 0
scene.render.compositor_device = 'GPU'
scene.eevee.use_volume_custom_range = False
scene.eevee.fast_gi_thickness_near = 0.1
scene.eevee.fast_gi_thickness_far = 0.0
scene.eevee.ray_tracing_options.screen_trace_thickness = 0.1
bpy.context.view_layer.update()

# ---- added for rendering (the .blend has no active camera and no usable light): camera, sun
cam_auto = bpy.data.cameras.new('AutoCamera')
cam_auto.lens = 50.0
cam_auto.sensor_width = 36.0
cam_auto.clip_end = 1000.0
ob_auto_camera = bpy.data.objects.new('AutoCamera', cam_auto)
scene.collection.objects.link(ob_auto_camera)
ob_auto_camera.location = (1.31362, -1.45594, 1.48013)
ob_auto_camera.rotation_euler = (1.09748, -7.21219e-08, 0.694738)
scene.camera = ob_auto_camera
light_auto_sun = bpy.data.lights.new('AutoSun', 'SUN')
light_auto_sun.energy = 3.0
light_auto_sun.angle = 0.0523599
ob_auto_sun = bpy.data.objects.new('AutoSun', light_auto_sun)
scene.collection.objects.link(ob_auto_sun)
ob_auto_sun.rotation_euler = (0.872665, 0.174533, 0.523599)
bpy.context.view_layer.update()
